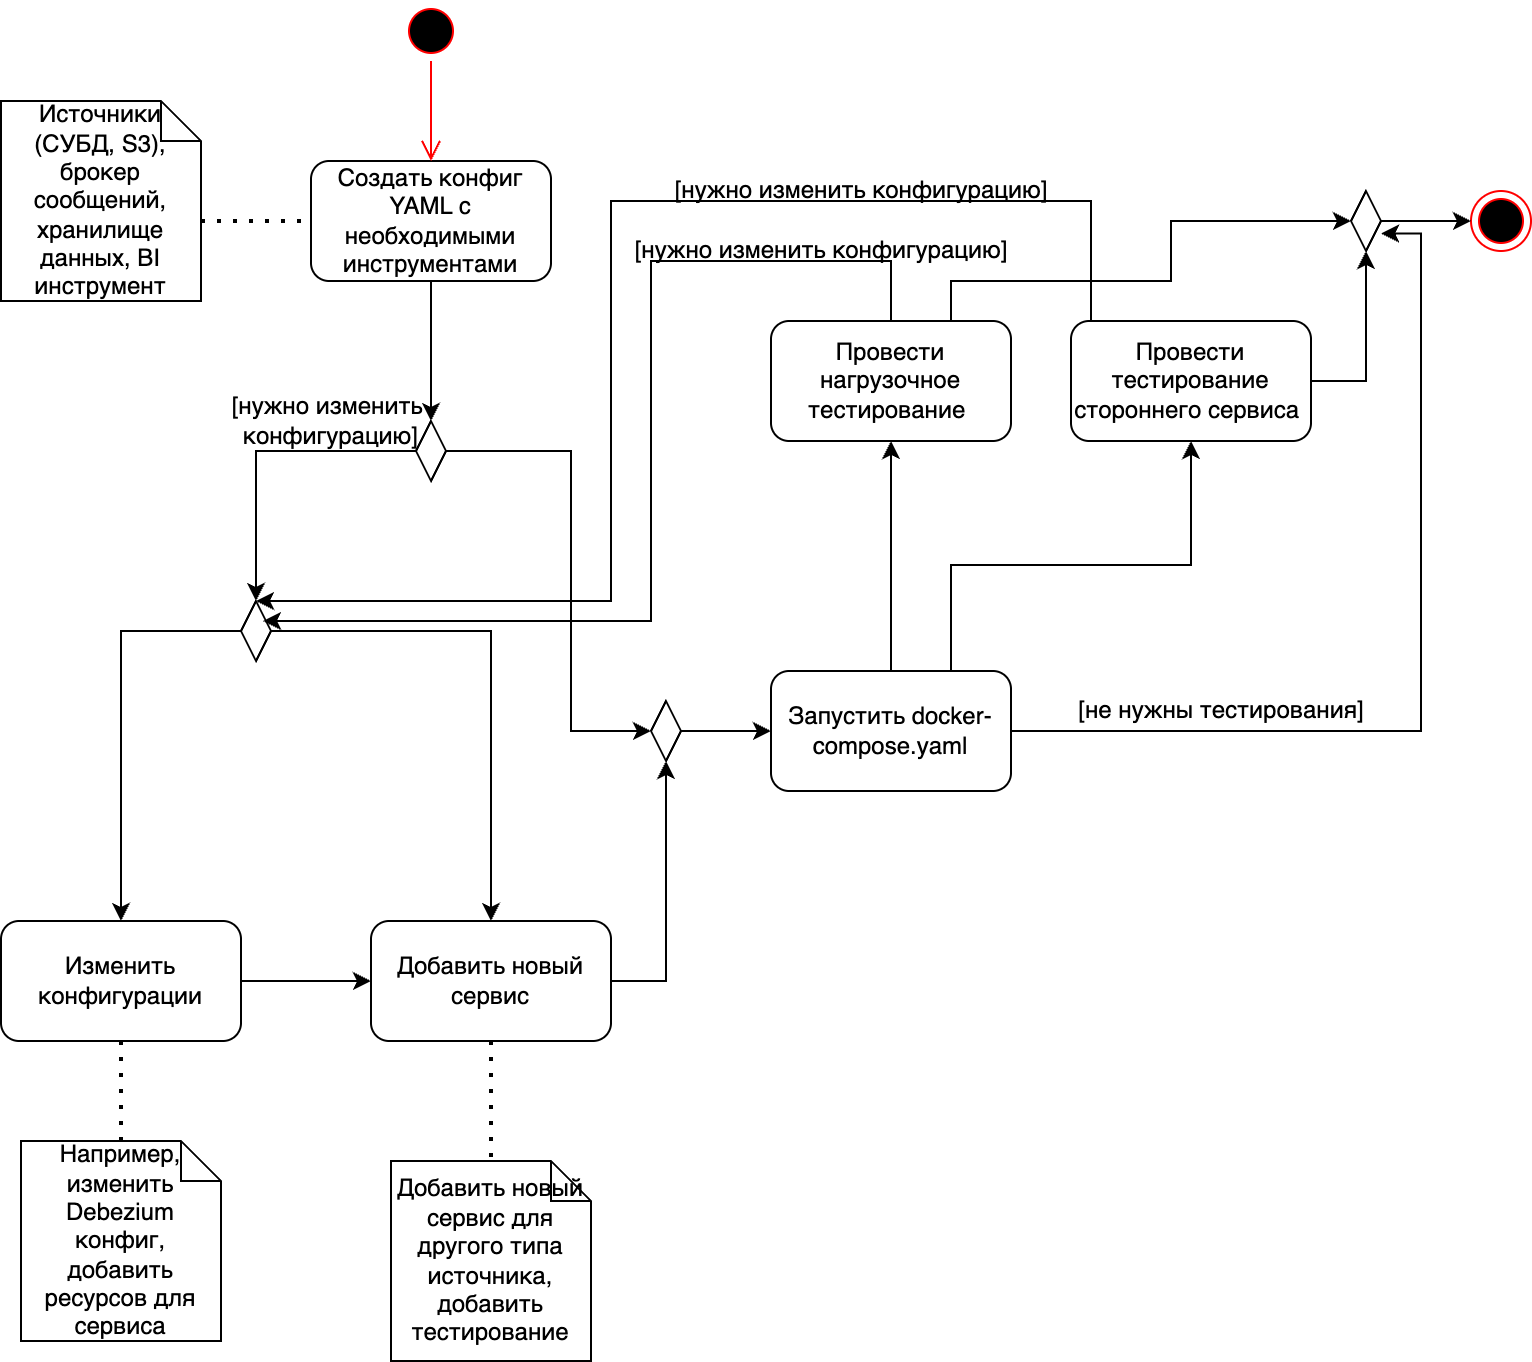

The diagram above was exported from draw.io. Its source (the exported page's mxGraphModel, read from the mxfile embedded in the PNG):
<mxGraphModel dx="815" dy="1058" grid="1" gridSize="10" guides="1" tooltips="1" connect="1" arrows="1" fold="1" page="1" pageScale="1" pageWidth="827" pageHeight="1169" math="0" shadow="0">
  <root>
    <mxCell id="0" />
    <mxCell id="1" parent="0" />
    <mxCell id="GbUxSpE_rFkvL44NxHsC-33" style="edgeStyle=orthogonalEdgeStyle;rounded=0;orthogonalLoop=1;jettySize=auto;html=1;entryX=1.006;entryY=0.709;entryDx=0;entryDy=0;entryPerimeter=0;" edge="1" parent="1" source="pzb3JSOauV9N_ow0jEgS-14" target="GbUxSpE_rFkvL44NxHsC-5">
      <mxGeometry relative="1" as="geometry" />
    </mxCell>
    <mxCell id="pzb3JSOauV9N_ow0jEgS-11" style="edgeStyle=orthogonalEdgeStyle;rounded=0;orthogonalLoop=1;jettySize=auto;html=1;entryX=0.5;entryY=0;entryDx=0;entryDy=0;" parent="1" source="pzb3JSOauV9N_ow0jEgS-5" target="pzb3JSOauV9N_ow0jEgS-9" edge="1">
      <mxGeometry relative="1" as="geometry" />
    </mxCell>
    <mxCell id="pzb3JSOauV9N_ow0jEgS-5" value="Создать конфиг YAML с необходимыми инструментами" style="rounded=1;whiteSpace=wrap;html=1;" parent="1" vertex="1">
      <mxGeometry x="170" y="220" width="120" height="60" as="geometry" />
    </mxCell>
    <mxCell id="pzb3JSOauV9N_ow0jEgS-6" value="Источники (СУБД, S3), брокер сообщений, хранилище данных, BI инструмент" style="shape=note;size=20;whiteSpace=wrap;html=1;" parent="1" vertex="1">
      <mxGeometry x="15" y="190" width="100" height="100" as="geometry" />
    </mxCell>
    <mxCell id="pzb3JSOauV9N_ow0jEgS-8" value="" style="endArrow=none;dashed=1;html=1;dashPattern=1 3;strokeWidth=2;rounded=0;exitX=0;exitY=0;exitDx=100;exitDy=60;exitPerimeter=0;entryX=0;entryY=0.5;entryDx=0;entryDy=0;" parent="1" source="pzb3JSOauV9N_ow0jEgS-6" target="pzb3JSOauV9N_ow0jEgS-5" edge="1">
      <mxGeometry width="50" height="50" relative="1" as="geometry">
        <mxPoint x="280" y="270" as="sourcePoint" />
        <mxPoint x="330" y="220" as="targetPoint" />
      </mxGeometry>
    </mxCell>
    <mxCell id="pzb3JSOauV9N_ow0jEgS-13" style="rounded=0;orthogonalLoop=1;jettySize=auto;html=1;entryX=0;entryY=0.5;entryDx=0;entryDy=0;edgeStyle=orthogonalEdgeStyle;" parent="1" source="pzb3JSOauV9N_ow0jEgS-9" target="pzb3JSOauV9N_ow0jEgS-12" edge="1">
      <mxGeometry relative="1" as="geometry">
        <Array as="points">
          <mxPoint x="300" y="365" />
          <mxPoint x="300" y="505" />
        </Array>
      </mxGeometry>
    </mxCell>
    <mxCell id="pzb3JSOauV9N_ow0jEgS-20" style="rounded=0;orthogonalLoop=1;jettySize=auto;html=1;entryX=0.5;entryY=0;entryDx=0;entryDy=0;edgeStyle=orthogonalEdgeStyle;" parent="1" source="pzb3JSOauV9N_ow0jEgS-9" target="pzb3JSOauV9N_ow0jEgS-19" edge="1">
      <mxGeometry relative="1" as="geometry" />
    </mxCell>
    <mxCell id="pzb3JSOauV9N_ow0jEgS-9" value="" style="rhombus;whiteSpace=wrap;html=1;" parent="1" vertex="1">
      <mxGeometry x="222.5" y="350" width="15" height="30" as="geometry" />
    </mxCell>
    <mxCell id="GbUxSpE_rFkvL44NxHsC-17" style="edgeStyle=orthogonalEdgeStyle;rounded=0;orthogonalLoop=1;jettySize=auto;html=1;entryX=0;entryY=0.5;entryDx=0;entryDy=0;" edge="1" parent="1" source="pzb3JSOauV9N_ow0jEgS-12" target="pzb3JSOauV9N_ow0jEgS-14">
      <mxGeometry relative="1" as="geometry" />
    </mxCell>
    <mxCell id="pzb3JSOauV9N_ow0jEgS-12" value="" style="rhombus;whiteSpace=wrap;html=1;" parent="1" vertex="1">
      <mxGeometry x="340" y="490" width="15" height="30" as="geometry" />
    </mxCell>
    <mxCell id="GbUxSpE_rFkvL44NxHsC-18" style="edgeStyle=orthogonalEdgeStyle;rounded=0;orthogonalLoop=1;jettySize=auto;html=1;entryX=0.5;entryY=1;entryDx=0;entryDy=0;" edge="1" parent="1" source="pzb3JSOauV9N_ow0jEgS-14" target="GbUxSpE_rFkvL44NxHsC-2">
      <mxGeometry relative="1" as="geometry" />
    </mxCell>
    <mxCell id="GbUxSpE_rFkvL44NxHsC-19" style="edgeStyle=orthogonalEdgeStyle;rounded=0;orthogonalLoop=1;jettySize=auto;html=1;entryX=0.5;entryY=1;entryDx=0;entryDy=0;" edge="1" parent="1" source="pzb3JSOauV9N_ow0jEgS-14" target="GbUxSpE_rFkvL44NxHsC-1">
      <mxGeometry relative="1" as="geometry">
        <Array as="points">
          <mxPoint x="490" y="422" />
          <mxPoint x="610" y="422" />
        </Array>
      </mxGeometry>
    </mxCell>
    <mxCell id="pzb3JSOauV9N_ow0jEgS-14" value="Запустить docker-compose.yaml" style="rounded=1;whiteSpace=wrap;html=1;" parent="1" vertex="1">
      <mxGeometry x="400" y="475" width="120" height="60" as="geometry" />
    </mxCell>
    <mxCell id="pzb3JSOauV9N_ow0jEgS-28" style="rounded=0;orthogonalLoop=1;jettySize=auto;html=1;exitX=0;exitY=0.5;exitDx=0;exitDy=0;edgeStyle=orthogonalEdgeStyle;" parent="1" source="pzb3JSOauV9N_ow0jEgS-19" target="pzb3JSOauV9N_ow0jEgS-26" edge="1">
      <mxGeometry relative="1" as="geometry" />
    </mxCell>
    <mxCell id="pzb3JSOauV9N_ow0jEgS-29" style="rounded=0;orthogonalLoop=1;jettySize=auto;html=1;entryX=0.5;entryY=0;entryDx=0;entryDy=0;exitX=1;exitY=0.5;exitDx=0;exitDy=0;edgeStyle=orthogonalEdgeStyle;" parent="1" source="pzb3JSOauV9N_ow0jEgS-19" target="pzb3JSOauV9N_ow0jEgS-27" edge="1">
      <mxGeometry relative="1" as="geometry" />
    </mxCell>
    <mxCell id="pzb3JSOauV9N_ow0jEgS-19" value="" style="rhombus;whiteSpace=wrap;html=1;" parent="1" vertex="1">
      <mxGeometry x="135" y="440" width="15" height="30" as="geometry" />
    </mxCell>
    <mxCell id="pzb3JSOauV9N_ow0jEgS-35" style="edgeStyle=orthogonalEdgeStyle;rounded=0;orthogonalLoop=1;jettySize=auto;html=1;entryX=0;entryY=0.5;entryDx=0;entryDy=0;" parent="1" source="pzb3JSOauV9N_ow0jEgS-26" target="pzb3JSOauV9N_ow0jEgS-27" edge="1">
      <mxGeometry relative="1" as="geometry" />
    </mxCell>
    <mxCell id="pzb3JSOauV9N_ow0jEgS-26" value="Изменить конфигурации" style="rounded=1;whiteSpace=wrap;html=1;" parent="1" vertex="1">
      <mxGeometry x="15" y="600" width="120" height="60" as="geometry" />
    </mxCell>
    <mxCell id="pzb3JSOauV9N_ow0jEgS-36" style="edgeStyle=orthogonalEdgeStyle;rounded=0;orthogonalLoop=1;jettySize=auto;html=1;entryX=0.5;entryY=1;entryDx=0;entryDy=0;" parent="1" source="pzb3JSOauV9N_ow0jEgS-27" target="pzb3JSOauV9N_ow0jEgS-12" edge="1">
      <mxGeometry relative="1" as="geometry" />
    </mxCell>
    <mxCell id="pzb3JSOauV9N_ow0jEgS-27" value="Добавить новый сервис" style="rounded=1;whiteSpace=wrap;html=1;" parent="1" vertex="1">
      <mxGeometry x="200" y="600" width="120" height="60" as="geometry" />
    </mxCell>
    <mxCell id="pzb3JSOauV9N_ow0jEgS-37" value="Например, изменить Debezium конфиг, добавить ресурсов для сервиса" style="shape=note;size=20;whiteSpace=wrap;html=1;" parent="1" vertex="1">
      <mxGeometry x="25" y="710" width="100" height="100" as="geometry" />
    </mxCell>
    <mxCell id="pzb3JSOauV9N_ow0jEgS-39" value="" style="endArrow=none;dashed=1;html=1;dashPattern=1 3;strokeWidth=2;rounded=0;exitX=0.5;exitY=1;exitDx=0;exitDy=0;entryX=0.5;entryY=0;entryDx=0;entryDy=0;entryPerimeter=0;" parent="1" source="pzb3JSOauV9N_ow0jEgS-26" target="pzb3JSOauV9N_ow0jEgS-37" edge="1">
      <mxGeometry width="50" height="50" relative="1" as="geometry">
        <mxPoint x="130" y="679.46" as="sourcePoint" />
        <mxPoint x="180" y="679.46" as="targetPoint" />
      </mxGeometry>
    </mxCell>
    <mxCell id="pzb3JSOauV9N_ow0jEgS-40" value="Добавить новый сервис для другого типа источника, добавить тестирование" style="shape=note;size=20;whiteSpace=wrap;html=1;" parent="1" vertex="1">
      <mxGeometry x="210" y="720" width="100" height="100" as="geometry" />
    </mxCell>
    <mxCell id="pzb3JSOauV9N_ow0jEgS-43" value="" style="ellipse;html=1;shape=endState;fillColor=#000000;strokeColor=#ff0000;" parent="1" vertex="1">
      <mxGeometry x="750" y="235" width="30" height="30" as="geometry" />
    </mxCell>
    <mxCell id="GbUxSpE_rFkvL44NxHsC-22" style="edgeStyle=orthogonalEdgeStyle;rounded=0;orthogonalLoop=1;jettySize=auto;html=1;entryX=0.5;entryY=0;entryDx=0;entryDy=0;" edge="1" parent="1" source="GbUxSpE_rFkvL44NxHsC-1" target="pzb3JSOauV9N_ow0jEgS-19">
      <mxGeometry relative="1" as="geometry">
        <mxPoint x="200" y="410" as="targetPoint" />
        <Array as="points">
          <mxPoint x="560" y="240" />
          <mxPoint x="320" y="240" />
          <mxPoint x="320" y="440" />
        </Array>
      </mxGeometry>
    </mxCell>
    <mxCell id="GbUxSpE_rFkvL44NxHsC-29" style="edgeStyle=orthogonalEdgeStyle;rounded=0;orthogonalLoop=1;jettySize=auto;html=1;entryX=0.5;entryY=1;entryDx=0;entryDy=0;" edge="1" parent="1" source="GbUxSpE_rFkvL44NxHsC-1" target="GbUxSpE_rFkvL44NxHsC-5">
      <mxGeometry relative="1" as="geometry" />
    </mxCell>
    <mxCell id="GbUxSpE_rFkvL44NxHsC-1" value="Провести тестирование&lt;div&gt;стороннего сервиса&amp;nbsp;&lt;/div&gt;" style="rounded=1;whiteSpace=wrap;html=1;" vertex="1" parent="1">
      <mxGeometry x="550" y="300" width="120" height="60" as="geometry" />
    </mxCell>
    <mxCell id="GbUxSpE_rFkvL44NxHsC-21" style="edgeStyle=orthogonalEdgeStyle;rounded=0;orthogonalLoop=1;jettySize=auto;html=1;exitX=0.5;exitY=0;exitDx=0;exitDy=0;" edge="1" parent="1" source="GbUxSpE_rFkvL44NxHsC-2">
      <mxGeometry relative="1" as="geometry">
        <mxPoint x="146" y="450" as="targetPoint" />
        <Array as="points">
          <mxPoint x="460" y="270" />
          <mxPoint x="340" y="270" />
          <mxPoint x="340" y="450" />
          <mxPoint x="146" y="450" />
        </Array>
      </mxGeometry>
    </mxCell>
    <mxCell id="GbUxSpE_rFkvL44NxHsC-30" style="edgeStyle=orthogonalEdgeStyle;rounded=0;orthogonalLoop=1;jettySize=auto;html=1;entryX=0;entryY=0.5;entryDx=0;entryDy=0;exitX=0.75;exitY=0;exitDx=0;exitDy=0;" edge="1" parent="1" source="GbUxSpE_rFkvL44NxHsC-2" target="GbUxSpE_rFkvL44NxHsC-5">
      <mxGeometry relative="1" as="geometry">
        <Array as="points">
          <mxPoint x="490" y="280" />
          <mxPoint x="600" y="280" />
          <mxPoint x="600" y="250" />
        </Array>
      </mxGeometry>
    </mxCell>
    <mxCell id="GbUxSpE_rFkvL44NxHsC-2" value="Провести нагрузочное тестирование&amp;nbsp;" style="rounded=1;whiteSpace=wrap;html=1;" vertex="1" parent="1">
      <mxGeometry x="400" y="300" width="120" height="60" as="geometry" />
    </mxCell>
    <mxCell id="GbUxSpE_rFkvL44NxHsC-32" style="edgeStyle=orthogonalEdgeStyle;rounded=0;orthogonalLoop=1;jettySize=auto;html=1;entryX=0;entryY=0.5;entryDx=0;entryDy=0;" edge="1" parent="1" source="GbUxSpE_rFkvL44NxHsC-5" target="pzb3JSOauV9N_ow0jEgS-43">
      <mxGeometry relative="1" as="geometry" />
    </mxCell>
    <mxCell id="GbUxSpE_rFkvL44NxHsC-5" value="" style="rhombus;whiteSpace=wrap;html=1;" vertex="1" parent="1">
      <mxGeometry x="690" y="235" width="15" height="30" as="geometry" />
    </mxCell>
    <mxCell id="GbUxSpE_rFkvL44NxHsC-23" value="[нужно изменить конфигурацию]" style="text;html=1;align=center;verticalAlign=middle;resizable=0;points=[];autosize=1;strokeColor=none;fillColor=none;" vertex="1" parent="1">
      <mxGeometry x="340" y="220" width="210" height="30" as="geometry" />
    </mxCell>
    <mxCell id="GbUxSpE_rFkvL44NxHsC-24" value="[нужно изменить конфигурацию]" style="text;html=1;align=center;verticalAlign=middle;resizable=0;points=[];autosize=1;strokeColor=none;fillColor=none;" vertex="1" parent="1">
      <mxGeometry x="320" y="250" width="210" height="30" as="geometry" />
    </mxCell>
    <mxCell id="GbUxSpE_rFkvL44NxHsC-25" value="[нужно изменить&lt;div&gt;&amp;nbsp;конфигурацию]&lt;/div&gt;" style="text;html=1;align=center;verticalAlign=middle;resizable=0;points=[];autosize=1;strokeColor=none;fillColor=none;" vertex="1" parent="1">
      <mxGeometry x="117.5" y="330" width="120" height="40" as="geometry" />
    </mxCell>
    <mxCell id="GbUxSpE_rFkvL44NxHsC-28" value="" style="endArrow=none;dashed=1;html=1;dashPattern=1 3;strokeWidth=2;rounded=0;exitX=0.5;exitY=1;exitDx=0;exitDy=0;entryX=0.5;entryY=0;entryDx=0;entryDy=0;entryPerimeter=0;" edge="1" parent="1" source="pzb3JSOauV9N_ow0jEgS-27" target="pzb3JSOauV9N_ow0jEgS-40">
      <mxGeometry width="50" height="50" relative="1" as="geometry">
        <mxPoint x="250" y="670" as="sourcePoint" />
        <mxPoint x="250" y="720" as="targetPoint" />
      </mxGeometry>
    </mxCell>
    <mxCell id="GbUxSpE_rFkvL44NxHsC-43" value="[не нужны тестирования]" style="text;html=1;align=center;verticalAlign=middle;resizable=0;points=[];autosize=1;strokeColor=none;fillColor=none;" vertex="1" parent="1">
      <mxGeometry x="540" y="480" width="170" height="30" as="geometry" />
    </mxCell>
    <mxCell id="LwxgLl32hcxlWQn4vRmP-1" value="" style="ellipse;html=1;shape=startState;fillColor=#000000;strokeColor=#ff0000;align=center;verticalAlign=middle;fontFamily=Helvetica;fontSize=11;fontColor=default;labelBackgroundColor=default;resizable=0;" vertex="1" parent="1">
      <mxGeometry x="215" y="140" width="30" height="30" as="geometry" />
    </mxCell>
    <mxCell id="LwxgLl32hcxlWQn4vRmP-2" value="" style="edgeStyle=orthogonalEdgeStyle;html=1;verticalAlign=bottom;endArrow=open;endSize=8;strokeColor=#ff0000;rounded=0;fontFamily=Helvetica;fontSize=11;fontColor=default;labelBackgroundColor=default;resizable=0;entryX=0.5;entryY=0;entryDx=0;entryDy=0;" edge="1" source="LwxgLl32hcxlWQn4vRmP-1" parent="1" target="pzb3JSOauV9N_ow0jEgS-5">
      <mxGeometry relative="1" as="geometry">
        <mxPoint x="325" y="190" as="targetPoint" />
      </mxGeometry>
    </mxCell>
  </root>
</mxGraphModel>